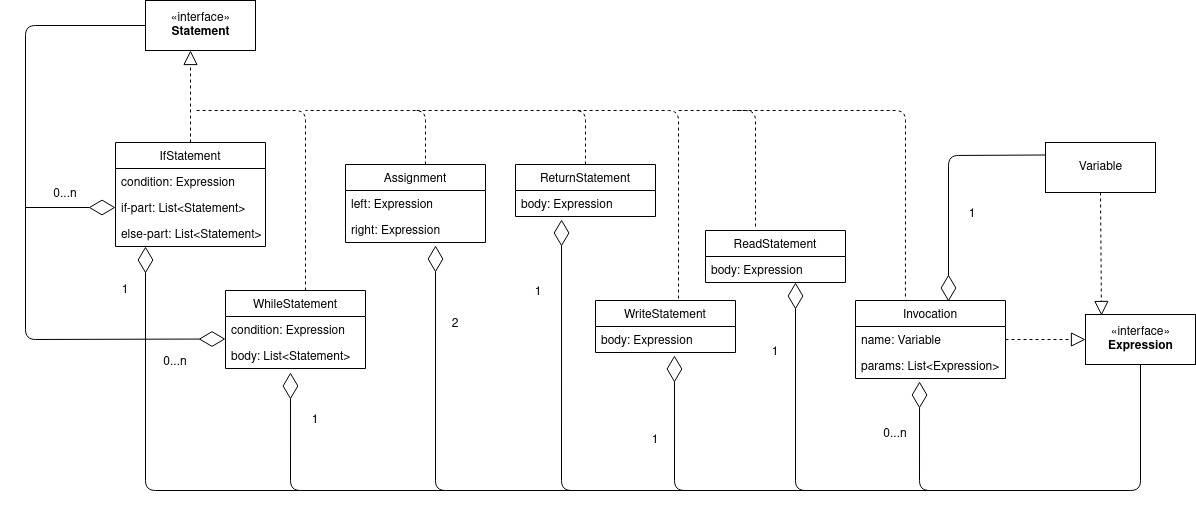

The diagram above was exported from draw.io. Its source (the exported page's mxGraphModel, read from the mxfile embedded in the PNG):
<mxGraphModel dx="1695" dy="495" grid="1" gridSize="10" guides="1" tooltips="1" connect="1" arrows="1" fold="1" page="1" pageScale="1" pageWidth="827" pageHeight="1169" math="0" shadow="0">
  <root>
    <mxCell id="0" />
    <mxCell id="1" parent="0" />
    <mxCell id="ay2Kb-MorgkJAo3Em3Ii-1" value="«interface»&lt;br&gt;&lt;b&gt;Statement&lt;/b&gt;" style="html=1;" parent="1" vertex="1">
      <mxGeometry x="20" y="20" width="110" height="50" as="geometry" />
    </mxCell>
    <mxCell id="ay2Kb-MorgkJAo3Em3Ii-2" value="" style="endArrow=block;dashed=1;endFill=0;endSize=12;html=1;exitX=0.5;exitY=0;exitDx=0;exitDy=0;entryX=0.409;entryY=1;entryDx=0;entryDy=0;entryPerimeter=0;" parent="1" source="DGKkYIn6Z4I4OyhDT-Xj-1" target="ay2Kb-MorgkJAo3Em3Ii-1" edge="1">
      <mxGeometry width="160" relative="1" as="geometry">
        <mxPoint x="77" y="206" as="sourcePoint" />
        <mxPoint x="90" y="80" as="targetPoint" />
      </mxGeometry>
    </mxCell>
    <mxCell id="ay2Kb-MorgkJAo3Em3Ii-8" value="WhileStatement" style="swimlane;fontStyle=0;childLayout=stackLayout;horizontal=1;startSize=26;fillColor=none;horizontalStack=0;resizeParent=1;resizeParentMax=0;resizeLast=0;collapsible=1;marginBottom=0;" parent="1" vertex="1">
      <mxGeometry x="100" y="310" width="140" height="78" as="geometry" />
    </mxCell>
    <mxCell id="ay2Kb-MorgkJAo3Em3Ii-9" value="condition: Expression" style="text;strokeColor=none;fillColor=none;align=left;verticalAlign=top;spacingLeft=4;spacingRight=4;overflow=hidden;rotatable=0;points=[[0,0.5],[1,0.5]];portConstraint=eastwest;" parent="ay2Kb-MorgkJAo3Em3Ii-8" vertex="1">
      <mxGeometry y="26" width="140" height="26" as="geometry" />
    </mxCell>
    <mxCell id="ay2Kb-MorgkJAo3Em3Ii-10" value="body: List&lt;Statement&gt;" style="text;strokeColor=none;fillColor=none;align=left;verticalAlign=top;spacingLeft=4;spacingRight=4;overflow=hidden;rotatable=0;points=[[0,0.5],[1,0.5]];portConstraint=eastwest;" parent="ay2Kb-MorgkJAo3Em3Ii-8" vertex="1">
      <mxGeometry y="52" width="140" height="26" as="geometry" />
    </mxCell>
    <mxCell id="ay2Kb-MorgkJAo3Em3Ii-12" value="" style="endArrow=none;dashed=1;html=1;" parent="1" edge="1">
      <mxGeometry width="50" height="50" relative="1" as="geometry">
        <mxPoint x="180" y="310" as="sourcePoint" />
        <mxPoint x="70" y="130" as="targetPoint" />
        <Array as="points">
          <mxPoint x="180" y="130" />
        </Array>
      </mxGeometry>
    </mxCell>
    <mxCell id="ay2Kb-MorgkJAo3Em3Ii-13" value="Assignment" style="swimlane;fontStyle=0;childLayout=stackLayout;horizontal=1;startSize=26;fillColor=none;horizontalStack=0;resizeParent=1;resizeParentMax=0;resizeLast=0;collapsible=1;marginBottom=0;" parent="1" vertex="1">
      <mxGeometry x="220" y="184" width="140" height="78" as="geometry" />
    </mxCell>
    <mxCell id="ay2Kb-MorgkJAo3Em3Ii-15" value="left: Expression" style="text;strokeColor=none;fillColor=none;align=left;verticalAlign=top;spacingLeft=4;spacingRight=4;overflow=hidden;rotatable=0;points=[[0,0.5],[1,0.5]];portConstraint=eastwest;" parent="ay2Kb-MorgkJAo3Em3Ii-13" vertex="1">
      <mxGeometry y="26" width="140" height="26" as="geometry" />
    </mxCell>
    <mxCell id="ay2Kb-MorgkJAo3Em3Ii-16" value="right: Expression" style="text;strokeColor=none;fillColor=none;align=left;verticalAlign=top;spacingLeft=4;spacingRight=4;overflow=hidden;rotatable=0;points=[[0,0.5],[1,0.5]];portConstraint=eastwest;" parent="ay2Kb-MorgkJAo3Em3Ii-13" vertex="1">
      <mxGeometry y="52" width="140" height="26" as="geometry" />
    </mxCell>
    <mxCell id="ay2Kb-MorgkJAo3Em3Ii-17" value="" style="endArrow=none;dashed=1;html=1;" parent="1" edge="1">
      <mxGeometry width="50" height="50" relative="1" as="geometry">
        <mxPoint x="300" y="184" as="sourcePoint" />
        <mxPoint x="180" y="130" as="targetPoint" />
        <Array as="points">
          <mxPoint x="300" y="130" />
        </Array>
      </mxGeometry>
    </mxCell>
    <mxCell id="ay2Kb-MorgkJAo3Em3Ii-18" value="ReturnStatement" style="swimlane;fontStyle=0;childLayout=stackLayout;horizontal=1;startSize=26;fillColor=none;horizontalStack=0;resizeParent=1;resizeParentMax=0;resizeLast=0;collapsible=1;marginBottom=0;" parent="1" vertex="1">
      <mxGeometry x="390" y="184" width="140" height="52" as="geometry" />
    </mxCell>
    <mxCell id="ay2Kb-MorgkJAo3Em3Ii-20" value="body: Expression" style="text;strokeColor=none;fillColor=none;align=left;verticalAlign=top;spacingLeft=4;spacingRight=4;overflow=hidden;rotatable=0;points=[[0,0.5],[1,0.5]];portConstraint=eastwest;" parent="ay2Kb-MorgkJAo3Em3Ii-18" vertex="1">
      <mxGeometry y="26" width="140" height="26" as="geometry" />
    </mxCell>
    <mxCell id="ay2Kb-MorgkJAo3Em3Ii-22" value="" style="endArrow=none;dashed=1;html=1;" parent="1" edge="1">
      <mxGeometry width="50" height="50" relative="1" as="geometry">
        <mxPoint x="460" y="184" as="sourcePoint" />
        <mxPoint x="290" y="130" as="targetPoint" />
        <Array as="points">
          <mxPoint x="460" y="130" />
        </Array>
      </mxGeometry>
    </mxCell>
    <mxCell id="ay2Kb-MorgkJAo3Em3Ii-23" value="ReadStatement" style="swimlane;fontStyle=0;childLayout=stackLayout;horizontal=1;startSize=26;fillColor=none;horizontalStack=0;resizeParent=1;resizeParentMax=0;resizeLast=0;collapsible=1;marginBottom=0;" parent="1" vertex="1">
      <mxGeometry x="580" y="250" width="140" height="52" as="geometry" />
    </mxCell>
    <mxCell id="ay2Kb-MorgkJAo3Em3Ii-24" value="body: Expression" style="text;strokeColor=none;fillColor=none;align=left;verticalAlign=top;spacingLeft=4;spacingRight=4;overflow=hidden;rotatable=0;points=[[0,0.5],[1,0.5]];portConstraint=eastwest;" parent="ay2Kb-MorgkJAo3Em3Ii-23" vertex="1">
      <mxGeometry y="26" width="140" height="26" as="geometry" />
    </mxCell>
    <mxCell id="ay2Kb-MorgkJAo3Em3Ii-66" value="" style="endArrow=diamondThin;endFill=0;endSize=24;html=1;" parent="ay2Kb-MorgkJAo3Em3Ii-23" edge="1">
      <mxGeometry width="160" relative="1" as="geometry">
        <mxPoint x="230" y="260" as="sourcePoint" />
        <mxPoint x="90" y="52" as="targetPoint" />
        <Array as="points">
          <mxPoint x="90" y="260" />
        </Array>
      </mxGeometry>
    </mxCell>
    <mxCell id="ay2Kb-MorgkJAo3Em3Ii-27" value="" style="endArrow=none;dashed=1;html=1;" parent="1" edge="1">
      <mxGeometry width="50" height="50" relative="1" as="geometry">
        <mxPoint x="630" y="246" as="sourcePoint" />
        <mxPoint x="550" y="130" as="targetPoint" />
        <Array as="points">
          <mxPoint x="630" y="130" />
        </Array>
      </mxGeometry>
    </mxCell>
    <mxCell id="ay2Kb-MorgkJAo3Em3Ii-30" value="WriteStatement" style="swimlane;fontStyle=0;childLayout=stackLayout;horizontal=1;startSize=26;fillColor=none;horizontalStack=0;resizeParent=1;resizeParentMax=0;resizeLast=0;collapsible=1;marginBottom=0;" parent="1" vertex="1">
      <mxGeometry x="470" y="320" width="140" height="52" as="geometry" />
    </mxCell>
    <mxCell id="ay2Kb-MorgkJAo3Em3Ii-31" value="body: Expression" style="text;strokeColor=none;fillColor=none;align=left;verticalAlign=top;spacingLeft=4;spacingRight=4;overflow=hidden;rotatable=0;points=[[0,0.5],[1,0.5]];portConstraint=eastwest;" parent="ay2Kb-MorgkJAo3Em3Ii-30" vertex="1">
      <mxGeometry y="26" width="140" height="26" as="geometry" />
    </mxCell>
    <mxCell id="ay2Kb-MorgkJAo3Em3Ii-38" value="" style="endArrow=none;dashed=1;html=1;exitX=0.593;exitY=-0.038;exitDx=0;exitDy=0;exitPerimeter=0;" parent="1" source="ay2Kb-MorgkJAo3Em3Ii-30" edge="1">
      <mxGeometry width="50" height="50" relative="1" as="geometry">
        <mxPoint x="650" y="300" as="sourcePoint" />
        <mxPoint x="450" y="130" as="targetPoint" />
        <Array as="points">
          <mxPoint x="553" y="130" />
        </Array>
      </mxGeometry>
    </mxCell>
    <mxCell id="ay2Kb-MorgkJAo3Em3Ii-58" value="Invocation" style="swimlane;fontStyle=0;childLayout=stackLayout;horizontal=1;startSize=26;fillColor=none;horizontalStack=0;resizeParent=1;resizeParentMax=0;resizeLast=0;collapsible=1;marginBottom=0;" parent="1" vertex="1">
      <mxGeometry x="730" y="320" width="150" height="78" as="geometry" />
    </mxCell>
    <mxCell id="ay2Kb-MorgkJAo3Em3Ii-59" value="name: Variable" style="text;strokeColor=none;fillColor=none;align=left;verticalAlign=top;spacingLeft=4;spacingRight=4;overflow=hidden;rotatable=0;points=[[0,0.5],[1,0.5]];portConstraint=eastwest;" parent="ay2Kb-MorgkJAo3Em3Ii-58" vertex="1">
      <mxGeometry y="26" width="150" height="26" as="geometry" />
    </mxCell>
    <mxCell id="ay2Kb-MorgkJAo3Em3Ii-60" value="params: List&lt;Expression&gt;" style="text;strokeColor=none;fillColor=none;align=left;verticalAlign=top;spacingLeft=4;spacingRight=4;overflow=hidden;rotatable=0;points=[[0,0.5],[1,0.5]];portConstraint=eastwest;" parent="ay2Kb-MorgkJAo3Em3Ii-58" vertex="1">
      <mxGeometry y="52" width="150" height="26" as="geometry" />
    </mxCell>
    <mxCell id="ay2Kb-MorgkJAo3Em3Ii-61" value="" style="endArrow=none;dashed=1;html=1;exitX=0.333;exitY=-0.051;exitDx=0;exitDy=0;exitPerimeter=0;" parent="1" source="ay2Kb-MorgkJAo3Em3Ii-58" edge="1">
      <mxGeometry width="50" height="50" relative="1" as="geometry">
        <mxPoint x="635.96" y="225.014" as="sourcePoint" />
        <mxPoint x="610" y="130" as="targetPoint" />
        <Array as="points">
          <mxPoint x="780" y="130" />
        </Array>
      </mxGeometry>
    </mxCell>
    <mxCell id="ay2Kb-MorgkJAo3Em3Ii-62" value="" style="endArrow=diamondThin;endFill=0;endSize=24;html=1;exitX=0;exitY=0.5;exitDx=0;exitDy=0;" parent="1" source="ay2Kb-MorgkJAo3Em3Ii-1" edge="1">
      <mxGeometry width="160" relative="1" as="geometry">
        <mxPoint x="-60" y="358.5" as="sourcePoint" />
        <mxPoint x="100" y="358.5" as="targetPoint" />
        <Array as="points">
          <mxPoint x="-100" y="45" />
          <mxPoint x="-100" y="359" />
        </Array>
      </mxGeometry>
    </mxCell>
    <mxCell id="ay2Kb-MorgkJAo3Em3Ii-63" value="" style="endArrow=diamondThin;endFill=0;endSize=24;html=1;entryX=0.643;entryY=1.115;entryDx=0;entryDy=0;entryPerimeter=0;" parent="1" target="ay2Kb-MorgkJAo3Em3Ii-16" edge="1">
      <mxGeometry width="160" relative="1" as="geometry">
        <mxPoint x="470" y="510" as="sourcePoint" />
        <mxPoint x="110" y="368.5" as="targetPoint" />
        <Array as="points">
          <mxPoint x="310" y="510" />
        </Array>
      </mxGeometry>
    </mxCell>
    <mxCell id="ay2Kb-MorgkJAo3Em3Ii-64" value="" style="endArrow=diamondThin;endFill=0;endSize=24;html=1;entryX=0.329;entryY=1.115;entryDx=0;entryDy=0;entryPerimeter=0;" parent="1" target="ay2Kb-MorgkJAo3Em3Ii-20" edge="1">
      <mxGeometry width="160" relative="1" as="geometry">
        <mxPoint x="570" y="510" as="sourcePoint" />
        <mxPoint x="435" y="260" as="targetPoint" />
        <Array as="points">
          <mxPoint x="436" y="510" />
        </Array>
      </mxGeometry>
    </mxCell>
    <mxCell id="ay2Kb-MorgkJAo3Em3Ii-65" value="" style="endArrow=diamondThin;endFill=0;endSize=24;html=1;entryX=0.564;entryY=1.115;entryDx=0;entryDy=0;entryPerimeter=0;" parent="1" target="ay2Kb-MorgkJAo3Em3Ii-31" edge="1">
      <mxGeometry width="160" relative="1" as="geometry">
        <mxPoint x="705" y="510" as="sourcePoint" />
        <mxPoint x="548.96" y="397.01199999999994" as="targetPoint" />
        <Array as="points">
          <mxPoint x="549" y="510" />
        </Array>
      </mxGeometry>
    </mxCell>
    <mxCell id="ay2Kb-MorgkJAo3Em3Ii-70" value="" style="endArrow=diamondThin;endFill=0;endSize=24;html=1;entryX=0.427;entryY=1.115;entryDx=0;entryDy=0;entryPerimeter=0;exitX=0.5;exitY=1;exitDx=0;exitDy=0;" parent="1" source="ay2Kb-MorgkJAo3Em3Ii-80" target="ay2Kb-MorgkJAo3Em3Ii-60" edge="1">
      <mxGeometry width="160" relative="1" as="geometry">
        <mxPoint x="670" y="510" as="sourcePoint" />
        <mxPoint x="330" y="560" as="targetPoint" />
        <Array as="points">
          <mxPoint x="1015" y="510" />
          <mxPoint x="794" y="510" />
        </Array>
      </mxGeometry>
    </mxCell>
    <mxCell id="ay2Kb-MorgkJAo3Em3Ii-71" value="2" style="text;html=1;strokeColor=none;fillColor=none;align=center;verticalAlign=middle;whiteSpace=wrap;rounded=0;" parent="1" vertex="1">
      <mxGeometry x="310" y="334" width="40" height="20" as="geometry" />
    </mxCell>
    <mxCell id="ay2Kb-MorgkJAo3Em3Ii-72" value="1" style="text;html=1;strokeColor=none;fillColor=none;align=center;verticalAlign=middle;whiteSpace=wrap;rounded=0;" parent="1" vertex="1">
      <mxGeometry x="393" y="302" width="40" height="20" as="geometry" />
    </mxCell>
    <mxCell id="ay2Kb-MorgkJAo3Em3Ii-73" value="1" style="text;html=1;strokeColor=none;fillColor=none;align=center;verticalAlign=middle;whiteSpace=wrap;rounded=0;" parent="1" vertex="1">
      <mxGeometry x="510" y="450" width="40" height="20" as="geometry" />
    </mxCell>
    <mxCell id="ay2Kb-MorgkJAo3Em3Ii-75" value="0...n" style="text;html=1;strokeColor=none;fillColor=none;align=center;verticalAlign=middle;whiteSpace=wrap;rounded=0;" parent="1" vertex="1">
      <mxGeometry x="750" y="444" width="40" height="20" as="geometry" />
    </mxCell>
    <mxCell id="ay2Kb-MorgkJAo3Em3Ii-76" value="0...n" style="text;html=1;strokeColor=none;fillColor=none;align=center;verticalAlign=middle;whiteSpace=wrap;rounded=0;" parent="1" vertex="1">
      <mxGeometry x="30" y="372" width="40" height="20" as="geometry" />
    </mxCell>
    <mxCell id="ay2Kb-MorgkJAo3Em3Ii-77" value="1" style="text;html=1;strokeColor=none;fillColor=none;align=center;verticalAlign=middle;whiteSpace=wrap;rounded=0;" parent="1" vertex="1">
      <mxGeometry x="630" y="362" width="40" height="20" as="geometry" />
    </mxCell>
    <mxCell id="ay2Kb-MorgkJAo3Em3Ii-80" value="«interface»&lt;br&gt;&lt;b&gt;Expression&lt;/b&gt;" style="html=1;" parent="1" vertex="1">
      <mxGeometry x="960" y="334" width="110" height="50" as="geometry" />
    </mxCell>
    <mxCell id="ay2Kb-MorgkJAo3Em3Ii-81" value="" style="endArrow=block;dashed=1;endFill=0;endSize=12;html=1;entryX=0;entryY=0.5;entryDx=0;entryDy=0;exitX=1;exitY=0.5;exitDx=0;exitDy=0;" parent="1" source="ay2Kb-MorgkJAo3Em3Ii-58" target="ay2Kb-MorgkJAo3Em3Ii-80" edge="1">
      <mxGeometry width="160" relative="1" as="geometry">
        <mxPoint x="350" y="560" as="sourcePoint" />
        <mxPoint x="510" y="560" as="targetPoint" />
      </mxGeometry>
    </mxCell>
    <mxCell id="DGKkYIn6Z4I4OyhDT-Xj-1" value="IfStatement" style="swimlane;fontStyle=0;childLayout=stackLayout;horizontal=1;startSize=26;fillColor=none;horizontalStack=0;resizeParent=1;resizeParentMax=0;resizeLast=0;collapsible=1;marginBottom=0;" parent="1" vertex="1">
      <mxGeometry x="-10" y="162" width="150" height="104" as="geometry" />
    </mxCell>
    <mxCell id="DGKkYIn6Z4I4OyhDT-Xj-2" value="condition: Expression" style="text;strokeColor=none;fillColor=none;align=left;verticalAlign=top;spacingLeft=4;spacingRight=4;overflow=hidden;rotatable=0;points=[[0,0.5],[1,0.5]];portConstraint=eastwest;" parent="DGKkYIn6Z4I4OyhDT-Xj-1" vertex="1">
      <mxGeometry y="26" width="150" height="26" as="geometry" />
    </mxCell>
    <mxCell id="DGKkYIn6Z4I4OyhDT-Xj-3" value="if-part: List&lt;Statement&gt;" style="text;strokeColor=none;fillColor=none;align=left;verticalAlign=top;spacingLeft=4;spacingRight=4;overflow=hidden;rotatable=0;points=[[0,0.5],[1,0.5]];portConstraint=eastwest;" parent="DGKkYIn6Z4I4OyhDT-Xj-1" vertex="1">
      <mxGeometry y="52" width="150" height="26" as="geometry" />
    </mxCell>
    <mxCell id="DGKkYIn6Z4I4OyhDT-Xj-4" value="else-part: List&lt;Statement&gt;" style="text;strokeColor=none;fillColor=none;align=left;verticalAlign=top;spacingLeft=4;spacingRight=4;overflow=hidden;rotatable=0;points=[[0,0.5],[1,0.5]];portConstraint=eastwest;" parent="DGKkYIn6Z4I4OyhDT-Xj-1" vertex="1">
      <mxGeometry y="78" width="150" height="26" as="geometry" />
    </mxCell>
    <mxCell id="DGKkYIn6Z4I4OyhDT-Xj-5" value="" style="endArrow=diamondThin;endFill=0;endSize=24;html=1;entryX=0.464;entryY=1.154;entryDx=0;entryDy=0;entryPerimeter=0;" parent="1" target="ay2Kb-MorgkJAo3Em3Ii-10" edge="1">
      <mxGeometry width="160" relative="1" as="geometry">
        <mxPoint x="320" y="510" as="sourcePoint" />
        <mxPoint x="40" y="560" as="targetPoint" />
        <Array as="points">
          <mxPoint x="165" y="510" />
        </Array>
      </mxGeometry>
    </mxCell>
    <mxCell id="DGKkYIn6Z4I4OyhDT-Xj-6" value="1" style="text;html=1;strokeColor=none;fillColor=none;align=center;verticalAlign=middle;whiteSpace=wrap;rounded=0;" parent="1" vertex="1">
      <mxGeometry x="170" y="430" width="40" height="20" as="geometry" />
    </mxCell>
    <mxCell id="DGKkYIn6Z4I4OyhDT-Xj-7" value="" style="endArrow=diamondThin;endFill=0;endSize=24;html=1;entryX=0.464;entryY=1.154;entryDx=0;entryDy=0;entryPerimeter=0;" parent="1" edge="1">
      <mxGeometry width="160" relative="1" as="geometry">
        <mxPoint x="175" y="510" as="sourcePoint" />
        <mxPoint x="20.00000000000003" y="266.004" as="targetPoint" />
        <Array as="points">
          <mxPoint x="20" y="510" />
        </Array>
      </mxGeometry>
    </mxCell>
    <mxCell id="DGKkYIn6Z4I4OyhDT-Xj-8" value="1" style="text;html=1;strokeColor=none;fillColor=none;align=center;verticalAlign=middle;whiteSpace=wrap;rounded=0;" parent="1" vertex="1">
      <mxGeometry x="-20.000000000000007" y="300" width="40" height="20" as="geometry" />
    </mxCell>
    <mxCell id="DGKkYIn6Z4I4OyhDT-Xj-9" value="" style="endArrow=diamondThin;endFill=0;endSize=24;html=1;entryX=0;entryY=0.5;entryDx=0;entryDy=0;" parent="1" target="DGKkYIn6Z4I4OyhDT-Xj-3" edge="1">
      <mxGeometry width="160" relative="1" as="geometry">
        <mxPoint x="-100" y="227" as="sourcePoint" />
        <mxPoint x="40" y="560" as="targetPoint" />
      </mxGeometry>
    </mxCell>
    <mxCell id="DGKkYIn6Z4I4OyhDT-Xj-10" value="0...n" style="text;html=1;strokeColor=none;fillColor=none;align=center;verticalAlign=middle;whiteSpace=wrap;rounded=0;" parent="1" vertex="1">
      <mxGeometry x="-80" y="204" width="40" height="20" as="geometry" />
    </mxCell>
    <mxCell id="s0ax_SZ5J2dseL2Wuc4R-1" value="Variable" style="html=1;" vertex="1" parent="1">
      <mxGeometry x="920" y="162" width="110" height="50" as="geometry" />
    </mxCell>
    <mxCell id="s0ax_SZ5J2dseL2Wuc4R-2" value="" style="endArrow=block;dashed=1;endFill=0;endSize=12;html=1;exitX=0.5;exitY=1;exitDx=0;exitDy=0;" edge="1" parent="1" source="s0ax_SZ5J2dseL2Wuc4R-1">
      <mxGeometry width="160" relative="1" as="geometry">
        <mxPoint x="890" y="369" as="sourcePoint" />
        <mxPoint x="976" y="335" as="targetPoint" />
      </mxGeometry>
    </mxCell>
    <mxCell id="s0ax_SZ5J2dseL2Wuc4R-3" value="" style="endArrow=diamondThin;endFill=0;endSize=24;html=1;entryX=0.62;entryY=0.013;entryDx=0;entryDy=0;entryPerimeter=0;exitX=0;exitY=0.25;exitDx=0;exitDy=0;" edge="1" parent="1" source="s0ax_SZ5J2dseL2Wuc4R-1" target="ay2Kb-MorgkJAo3Em3Ii-58">
      <mxGeometry width="160" relative="1" as="geometry">
        <mxPoint x="680" y="300" as="sourcePoint" />
        <mxPoint x="840" y="300" as="targetPoint" />
        <Array as="points">
          <mxPoint x="823" y="175" />
        </Array>
      </mxGeometry>
    </mxCell>
    <mxCell id="s0ax_SZ5J2dseL2Wuc4R-4" value="1" style="text;html=1;strokeColor=none;fillColor=none;align=center;verticalAlign=middle;whiteSpace=wrap;rounded=0;" vertex="1" parent="1">
      <mxGeometry x="827" y="224" width="40" height="20" as="geometry" />
    </mxCell>
  </root>
</mxGraphModel>